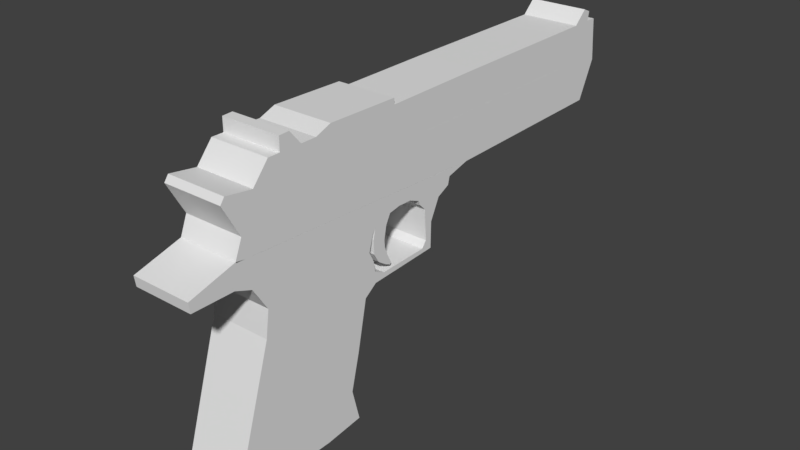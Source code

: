 # Source: DesertEagle.blend  (saved by Blender 2.79.0; exported with 4.5.12 LTS)
import bpy
from mathutils import Matrix  # noqa: F401  (used for matrix-valued properties, if any)

bpy.ops.wm.read_factory_settings(use_empty=True)
scene = bpy.context.scene
scene.name = 'Scene'

# ---- collections
col_collection_1 = bpy.data.collections.new('Collection 1'); scene.collection.children.link(col_collection_1)

# ---- materials (node trees are filled in below, after node groups)
mat_material = bpy.data.materials.new('Material')
mat_material.alpha_threshold = 0.0
mat_material.use_transparent_shadow = False
mat_material.roughness = 0.5
mat_material.line_color = (0.0, 0.0, 0.0, 1.0)

# ---- material node trees

# ---- world
world_world = bpy.data.worlds.new('World'); scene.world = world_world
world_world.color = (0.05088, 0.05088, 0.05088)
world_world.use_sun_shadow = False
world_world.sun_shadow_jitter_overblur = 0.0
world_world.cycles.sampling_method = 'MANUAL'

# ---- meshes
me_cube_004 = bpy.data.meshes.new('Cube.004')
me_cube_004.from_pydata([(1.0, -1.0, -1.0), (-1.0, -1.0, -1.0), (1.0, -0.03807, -0.9381), (-1.0, -0.03807, -0.9381), (1.0, -1.659, -1.124), (-1.0, -1.659, -1.124), (1.0, -1.083, -1.0), (1.0, -1.167, -1.0), (-1.0, -1.167, -1.0), (-1.0, -1.083, -1.0), (-1.0, -0.1645, -0.4584), (-1.0, -1.0, -0.5), (1.0, -1.666, -0.8916), (-1.0, -1.666, -0.8916), (-1.0, -1.082, -0.5), (-1.0, -1.172, -0.5), (1.0, -1.438, -0.6034), (-1.0, -1.438, -0.6034), (1.0, -0.1607, -1.084), (-1.0, -0.1607, -1.084), (-1.0, -0.6793, -0.484), (1.0, -1.45, -1.129), (-1.0, -1.45, -1.129), (1.0, -1.419, -0.6958), (-1.0, -1.419, -0.6958), (-1.0, -1.307, -0.4267), (-1.0, -1.364, -1.28), (1.0, -1.364, -1.28), (-1.0, -1.296, -0.5979), (-1.0, -0.2909, -2.494), (1.0, -0.2909, -2.494), (-1.0, -0.7319, -2.779), (1.0, -0.7319, -2.779), (-1.0, -0.666, -2.565), (1.0, -0.666, -2.565), (-1.0, -0.9986, -1.439), (1.0, -1.346, -1.414), (1.0, -1.165, -1.439), (-1.0, -1.346, -1.414), (-1.0, -0.1702, -1.264), (-1.0, -1.165, -1.439), (1.0, -0.1702, -1.264), (-1.0, -1.082, -1.439), (1.0, -0.9986, -1.439), (1.0, -1.082, -1.439), (-1.0, -0.2382, -1.419), (-1.0, -0.2889, -1.893), (1.0, -0.2382, -1.419), (1.0, -0.2889, -1.893), (1.0, -0.6695, -2.308), (1.0, -0.4513, -2.415), (1.0, -0.6805, -1.455), (1.0, -0.3712, -1.339), (-1.0, -0.3712, -1.339), (-1.0, -0.6805, -1.455), (1.0, -0.6928, -1.929), (1.0, -0.3299, -1.897), (-1.0, -0.3299, -1.897), (-1.0, -0.6928, -1.929), (1.0, -0.6911, -1.625), (1.0, -0.3494, -1.47), (-1.0, -0.3494, -1.47), (-1.0, -0.6911, -1.625), (-1.0, -0.4513, -2.415), (-1.0, -0.6695, -2.308), (-1.0, -0.6665, -1.365), (-1.0, -0.57, -1.205), (-1.0, -0.5085, -1.155), (-1.0, -0.4361, -1.166), (-1.0, -0.377, -1.277), (-1.0, -0.6134, -2.432), (1.0, -0.6665, -1.365), (1.0, -0.57, -1.205), (1.0, -0.5085, -1.155), (1.0, -0.4361, -1.166), (1.0, -0.377, -1.277), (-1.0, -0.3348, -1.537), (-1.0, -0.7039, -1.83), (1.0, -0.3348, -1.537), (1.0, -0.7039, -1.83), (-1.0, -0.3251, -2.255), (-1.0, -0.3493, -2.405), (-1.0, -0.6786, -2.056), (1.0, -0.3251, -2.255), (1.0, -0.3493, -2.405), (1.0, -0.6786, -2.056), (-1.0, -0.3661, -1.393), (1.0, -0.6134, -2.432), (1.0, -0.3661, -1.393), (-1.0, -0.5718, -2.337), (-1.0, -0.565, -2.291), (1.0, -0.5718, -2.337), (1.0, -0.565, -2.291), (1.0, -0.5948, -1.423), (1.0, -0.6079, -1.726), (1.0, -0.6042, -1.901), (1.0, -0.5904, -2.07), (1.0, -0.6057, -2.261), (1.0, -0.6454, -2.135), (1.0, -0.6742, -1.92), (1.0, -0.6762, -1.606), (-1.0, -0.6762, -1.606), (-1.0, -0.6742, -1.92), (-1.0, -0.6454, -2.135), (-1.0, -0.6057, -2.261), (-1.0, -0.5904, -2.07), (-1.0, -0.6042, -1.901), (-1.0, -0.6079, -1.726), (-1.0, -0.5948, -1.423), (1.0, -0.721, -2.543), (-1.0, -0.721, -2.543), (1.0, -0.7093, -2.288), (-1.0, -0.7093, -2.288), (1.0, -1.083, -0.7027), (1.0, -1.451, -0.6197), (1.0, -1.301, -0.6535), (1.0, -0.347, -0.8685), (1.0, -1.393, -0.6328), (1.0, -1.17, -0.683), (1.0, -1.0, -0.7214), (1.0, -1.352, -0.6422)], [], [(22, 21, 4, 5), (24, 22, 5, 13), (11, 1, 9, 14), (14, 9, 8, 15), (18, 116, 119, 0), (19, 20, 10, 3), (4, 12, 13, 5), (21, 23, 12, 4), (0, 119, 113, 6), (6, 113, 118, 7), (25, 24, 13, 17), (12, 114, 16, 17, 13), (23, 117, 114, 12), (1, 11, 20, 19), (2, 18, 19, 3), (27, 115, 120, 23, 21), (28, 26, 22, 24), (26, 27, 21, 22), (15, 8, 26, 28), (7, 118, 115, 27), (46, 48, 30, 29), (48, 56, 83, 84, 50, 30), (33, 34, 32, 31), (34, 109, 32), (30, 50, 87, 49, 111, 109, 34), (29, 30, 34, 33), (6, 7, 37, 44), (9, 1, 35, 42), (0, 6, 44, 43), (18, 0, 43, 51, 71, 72, 73, 74, 75, 52, 41), (8, 9, 42, 40), (19, 18, 41, 39), (1, 19, 39, 53, 69, 68, 67, 66, 65, 54, 35), (27, 26, 38, 36), (26, 8, 40, 38), (7, 27, 36, 37), (41, 52, 88, 60, 47), (47, 60, 78, 56, 48), (39, 41, 47, 45), (45, 47, 48, 46), (57, 76, 61, 45, 46), (63, 81, 80, 57, 46, 29), (49, 85, 55, 111), (61, 86, 53, 39, 45), (78, 60, 88, 52, 75, 74, 73, 72, 71, 65, 66, 67, 68, 69, 53, 86, 61, 76), (49, 64, 82, 58, 55, 85), (80, 83, 56, 78, 76, 46, 57), (81, 84, 83, 80), (49, 87, 70, 64), (70, 87, 50, 84, 81, 63), (97, 96, 92, 91), (105, 104, 89, 90), (97, 104, 89, 91), (71, 65, 101, 100), (100, 101, 102, 99), (99, 102, 103, 98), (98, 103, 104, 97), (66, 65, 101, 108), (108, 101, 102, 107), (107, 102, 103, 106), (106, 103, 104, 105), (71, 72, 93, 100), (100, 93, 94, 99), (99, 94, 95, 98), (98, 95, 96, 97), (96, 105, 90, 92), (89, 90, 92, 91), (95, 106, 105, 96), (94, 107, 106, 95), (93, 108, 107, 94), (108, 93, 72, 66), (110, 112, 64, 70, 63, 29, 33), (31, 110, 33), (112, 58, 82, 64), (55, 58, 77, 62, 54, 65, 71, 51, 59, 79), (116, 18, 2), (114, 117, 16), (25, 17, 16, 117), (24, 25, 28), (23, 120, 117), (120, 115, 38, 28, 25, 117), (15, 28, 38, 115, 118), (15, 118, 113, 119, 11, 14), (20, 11, 119, 116, 2, 10), (3, 10, 2)])
me_cube_004.materials.append(mat_material)
me_cube_004.use_remesh_preserve_volume = False
me_cube_004.use_remesh_preserve_attributes = False
me_cube_004.use_mirror_vertex_groups = False
me_cube_004.update()
me_cube_003 = bpy.data.meshes.new('Cube.003')
me_cube_003.from_pydata([(-1.0, -1.0, -1.0), (-1.0, -1.0, 1.0), (-1.0, 1.0, -1.0), (-1.0, 1.0, 1.0), (1.0, -1.0, -1.0), (1.0, -1.0, 1.0), (1.0, 1.0, -1.0), (1.0, 1.0, 1.0)], [], [(0, 1, 3, 2), (2, 3, 7, 6), (6, 7, 5, 4), (4, 5, 1, 0), (2, 6, 4, 0), (7, 3, 1, 5)])
me_cube_003.use_remesh_preserve_volume = False
me_cube_003.use_remesh_preserve_attributes = False
me_cube_003.use_mirror_vertex_groups = False
me_cube_003.update()
me_cube_002 = bpy.data.meshes.new('Cube.002')
me_cube_002.from_pydata([(1.0, -1.0, 1.028), (-1.0, -1.0, 1.028), (1.0, -0.03807, -0.9103), (1.0, -0.5438, 1.009), (-1.0, -0.03807, -0.9103), (-1.0, -0.5438, 1.009), (1.0, -0.9184, 1.172), (-1.0, -0.9184, 1.172), (1.0, -0.5435, 1.143), (-1.0, -0.5435, 1.143), (1.0, -1.25, 1.028), (-1.0, -1.25, 1.028), (-1.0, -1.079, 1.028), (-1.0, -1.19, 1.028), (1.0, -1.19, 1.028), (1.0, -1.079, 1.028), (-1.0, -1.138, 1.343), (-1.0, -1.19, 1.333), (1.0, -1.19, 1.333), (1.0, -1.138, 1.343), (1.0, -1.0, 0.02778), (-1.0, -1.0, 0.02778), (-1.0, 0.4619, 0.08968), (1.0, 0.4619, 0.08968), (-1.0, -0.2909, 0.04918), (1.0, -0.2909, 0.04918), (1.0, -1.331, 0.5914), (-1.0, -1.331, 0.5914), (1.0, -1.081, 0.02778), (1.0, -1.178, 0.02778), (-1.0, -1.081, 0.02778), (-1.0, -1.178, 0.02778), (-1.0, 0.6929, -0.3794), (1.0, 0.6929, -0.3794), (-1.0, -0.1658, -0.4351), (1.0, -0.1645, -0.4306), (1.0, -1.082, -0.4722), (1.0, -1.172, -0.4722), (1.0, -1.0, -0.4722), (-1.0, -1.0, -0.4722), (-1.0, -1.082, -0.4722), (-1.0, -1.172, -0.4722), (1.0, -1.0, -0.2222), (-1.0, -1.0, -0.2222), (1.0, -1.438, -0.5756), (-1.0, -1.438, -0.5756), (-1.0, -1.082, -0.2222), (-1.0, -1.175, -0.2222), (-1.0, 0.5774, -0.1448), (1.0, 0.5774, -0.1448), (-1.0, -0.2277, -0.1907), (1.0, -0.2277, -0.1907), (1.0, -1.082, -0.2222), (1.0, -1.175, -0.2222), (1.0, -1.0, -0.09722), (-1.0, -1.0, -0.09722), (1.0, -1.402, -0.1641), (-1.0, -1.402, -0.1641), (-1.0, -1.082, -0.09722), (-1.0, -1.177, -0.09722), (-1.0, 0.5197, -0.02758), (1.0, 0.5197, -0.02758), (-1.0, -0.2593, -0.07076), (1.0, -0.2593, -0.07076), (1.0, -1.082, -0.09722), (1.0, -1.177, -0.09722), (1.0, -1.467, 0.6833), (-1.0, -1.467, 0.6833), (1.0, -1.488, 0.5487), (-1.0, -1.488, 0.5487), (1.0, -0.8249, 1.02), (-1.0, -0.8249, 1.02), (1.0, -0.7745, 1.161), (-1.0, -0.7745, 1.161), (-1.0, -0.7278, 0.036), (1.0, -0.7278, 0.036), (1.0, -0.6793, -0.4562), (-1.0, -0.6793, -0.4562), (1.0, -0.7035, -0.2101), (-1.0, -0.7035, -0.2101), (1.0, -0.7157, -0.08706), (-1.0, -0.7157, -0.08706), (-1.0, -1.22, 1.028), (1.0, -1.22, 1.028), (1.0, -1.255, 0.3096), (-1.0, -1.255, 0.3096), (1.0, -1.419, -0.668), (-1.0, -1.419, -0.668), (-1.0, -1.307, -0.3989), (1.0, -1.307, -0.3989), (-1.0, -1.289, -0.1306), (1.0, -1.289, -0.1306), (1.0, -1.205, 1.028), (-1.0, -1.205, 1.028), (1.0, -1.217, 0.1687), (-1.0, -1.217, 0.1687), (1.0, -1.296, -0.5701), (-1.0, -1.296, -0.5701), (-1.0, -1.241, -0.3106), (1.0, -1.241, -0.3106), (-1.0, -1.233, -0.1139), (1.0, -1.233, -0.1139), (1.0, -0.5373, 1.009), (1.0, 0.7026, 0.05146), (-1.0, 0.7023, 0.1713), (-1.0, 0.4203, 0.1742), (-1.0, -0.5373, 1.009), (-1.0, -0.5374, 0.9847), (-1.0, -0.3259, 0.1819), (1.0, 0.703, -0.07546), (1.0, -0.5374, 0.9847), (1.0, -0.3259, 0.1819), (1.0, 0.4203, 0.1742), (-1.0, 0.704, -0.4019), (1.0, 0.704, -0.4019), (1.0, 0.7023, 0.1713), (-1.0, 0.7026, 0.05146), (-1.0, 0.703, -0.07546), (1.0, 0.7039, -0.3689), (-1.0, 0.7054, -0.8625), (1.0, 0.7054, -0.8625), (-1.0, 0.7039, -0.3689), (1.0, -0.5403, 0.3625), (1.0, -0.4953, 0.1836), (-1.0, -0.5403, 0.3625), (-1.0, -0.4953, 0.1836), (1.0, -1.083, -0.6749), (1.0, -1.451, -0.5919), (1.0, -1.301, -0.6257), (1.0, -0.347, -0.8407), (1.0, -1.393, -0.6051), (1.0, -1.17, -0.6552), (1.0, -1.0, -0.6936), (1.0, -1.352, -0.6144)], [], [(71, 1, 7, 73), (75, 70, 0, 20), (24, 108, 105, 22), (22, 105, 104), (74, 71, 5, 107, 124, 125, 108, 24), (23, 112, 111, 25), (72, 73, 7, 6), (1, 0, 6, 7), (70, 3, 8, 72), (3, 5, 9, 8), (26, 10, 11, 27), (83, 82, 11, 10), (84, 83, 10, 26), (20, 0, 15, 28), (28, 15, 14, 29), (0, 1, 12, 15), (14, 15, 19, 18), (19, 16, 17, 18), (12, 13, 17, 16), (15, 12, 16, 19), (13, 14, 18, 17), (12, 30, 31, 13), (1, 21, 30, 12), (64, 28, 29, 65), (54, 20, 28, 64), (91, 84, 26, 56), (82, 85, 27, 11), (56, 26, 66, 68), (61, 23, 25, 63), (81, 74, 24, 62), (60, 22, 104, 116), (62, 24, 22, 60), (80, 75, 20, 54), (4, 34, 32, 113, 119), (46, 40, 41, 47), (43, 39, 40, 46), (90, 88, 45, 57), (55, 43, 46, 58), (58, 46, 47, 59), (76, 78, 42, 38), (34, 50, 48, 32), (32, 48, 117, 121), (77, 79, 50, 34), (33, 49, 51, 35), (38, 42, 52, 36), (36, 52, 53, 37), (30, 58, 59, 31), (21, 55, 58, 30), (85, 90, 57, 27), (78, 80, 54, 42), (50, 62, 60, 48), (48, 60, 116, 117), (79, 81, 62, 50), (49, 61, 63, 51), (44, 56, 57, 45), (89, 91, 56, 44), (42, 54, 64, 52), (52, 64, 65, 53), (68, 66, 67, 69), (57, 56, 68, 69), (27, 57, 69, 67), (26, 27, 67, 66), (43, 55, 81, 79), (51, 63, 80, 78), (39, 43, 79, 77), (35, 51, 78, 76), (2, 35, 76, 129), (63, 25, 75, 80), (55, 21, 74, 81), (0, 70, 72, 6), (8, 9, 73, 72), (21, 1, 71, 74), (25, 111, 123, 122, 110, 3, 70, 75), (5, 71, 73, 9), (99, 101, 91, 89), (95, 100, 90, 85), (96, 99, 89, 130, 133), (100, 98, 88, 90), (98, 97, 87, 88), (93, 95, 85, 82), (101, 94, 84, 91), (94, 92, 83, 84), (92, 93, 82, 83), (14, 13, 93, 92), (29, 14, 92, 94), (65, 29, 94, 101), (13, 31, 95, 93), (47, 41, 97, 98), (59, 47, 98, 100), (37, 53, 99, 96), (31, 59, 100, 95), (53, 65, 101, 99), (109, 103, 61, 49), (106, 107, 5), (110, 122, 123, 111), (108, 125, 124, 107), (102, 106, 5, 3), (103, 115, 23, 61), (114, 118, 33), (120, 114, 33, 35, 2), (115, 112, 23), (118, 109, 49, 33), (110, 102, 3), (119, 120, 2, 4), (121, 113, 32), (132, 129, 76, 38), (126, 132, 38, 36), (128, 131, 37, 96), (133, 128, 96), (127, 130, 89, 44), (133, 130, 86), (131, 126, 36, 37), (44, 45, 87, 86), (86, 130, 44), (86, 87, 97, 133), (108, 107, 110, 111), (77, 34, 129, 132, 126, 131, 128, 41, 40, 39), (34, 4, 2, 129), (107, 106, 102, 110), (105, 108, 111, 112, 115, 104), (109, 118, 114, 120, 119, 113, 121, 117, 116, 104, 115, 103)])
me_cube_002.materials.append(mat_material)
me_cube_002.use_remesh_preserve_volume = False
me_cube_002.use_remesh_preserve_attributes = False
me_cube_002.use_mirror_vertex_groups = False
me_cube_002.update()
me_cube_001 = bpy.data.meshes.new('Cube.001')
me_cube_001.from_pydata([(1.0, -0.9858, -5.587), (-1.0, -0.9858, -5.587), (1.0, -1.069, -5.587), (1.0, -1.153, -5.587), (-1.0, -1.153, -5.587), (-1.0, -1.069, -5.587), (1.0, -0.7875, -5.494), (-1.0, -0.7875, -5.494), (-1.0, -1.324, -5.5), (1.0, -1.324, -5.5), (-1.0, -1.29, -1.815), (-1.0, -0.9929, -3.293), (-1.0, -0.7646, -3.503), (1.0, -1.29, -1.815), (-1.0, -1.16, -3.293), (1.0, -1.16, -3.293), (1.0, -0.7646, -3.503), (-1.0, -1.076, -3.293), (1.0, -0.9929, -3.293), (1.0, -1.076, -3.293), (-1.0, -1.308, -2.411), (-1.0, -1.49, -5.097), (-1.0, -0.7833, -3.91), (-1.0, -0.8289, -4.744), (-1.0, -1.157, -4.058), (-1.0, -1.155, -4.822), (1.0, -0.7833, -3.91), (1.0, -0.8289, -4.744), (-1.0, -1.074, -4.058), (-1.0, -1.072, -4.822), (1.0, -0.9905, -4.058), (1.0, -0.9882, -4.822), (1.0, -1.074, -4.058), (1.0, -1.072, -4.822), (-1.0, -0.9882, -4.822), (-1.0, -0.9905, -4.058), (1.0, -1.49, -5.097), (1.0, -1.308, -2.411), (1.0, -1.155, -4.822), (1.0, -1.157, -4.058), (-1.0, -0.9965, -2.147), (1.0, -1.327, -1.548), (1.0, -1.163, -2.147), (-1.0, -1.327, -1.548), (-1.0, -1.163, -2.147), (-1.0, -1.08, -2.147), (1.0, -0.9965, -2.147), (1.0, -1.08, -2.147), (-1.0, -1.309, -1.681), (-1.0, -0.7319, -2.779), (-1.0, -1.161, -2.72), (1.0, -0.7319, -2.779), (-1.0, -1.078, -2.72), (1.0, -0.9947, -2.72), (1.0, -1.078, -2.72), (-1.0, -0.9947, -2.72), (1.0, -1.309, -1.681), (1.0, -1.161, -2.72), (-1.0, -0.9956, -2.433), (1.0, -1.318, -1.614), (1.0, -1.162, -2.433), (-1.0, -1.318, -1.614), (-1.0, -1.162, -2.433), (-1.0, -1.079, -2.433), (1.0, -0.9956, -2.433), (1.0, -1.079, -2.433), (-1.0, -0.9986, -1.439), (1.0, -1.346, -1.414), (1.0, -1.165, -1.439), (-1.0, -1.346, -1.414), (-1.0, -1.165, -1.439), (-1.0, -1.082, -1.439), (1.0, -0.9986, -1.439), (1.0, -1.082, -1.439), (-1.0, -1.339, -1.458), (-1.0, -1.333, -1.503), (-1.0, -1.164, -1.764), (-1.0, -1.164, -1.956), (-1.0, -1.081, -1.764), (-1.0, -1.08, -1.956), (1.0, -0.9976, -1.764), (1.0, -0.997, -1.956), (1.0, -1.081, -1.764), (1.0, -1.08, -1.956), (-1.0, -0.997, -1.956), (-1.0, -0.9976, -1.764), (1.0, -1.333, -1.503), (1.0, -1.339, -1.458), (1.0, -1.164, -1.956), (1.0, -1.164, -1.764), (1.0, -0.6805, -1.455), (-1.0, -0.6805, -1.455), (1.0, -0.6928, -1.929), (-1.0, -0.6928, -1.929), (1.0, -0.6911, -1.625), (-1.0, -0.6911, -1.625), (-1.0, -0.7039, -1.83), (1.0, -0.7039, -1.83), (1.0, -0.721, -2.543), (-1.0, -0.721, -2.543), (1.0, -0.7093, -2.288), (-1.0, -0.7093, -2.288)], [(92, 93)], [(38, 36, 9, 3), (21, 25, 4, 8), (36, 21, 8, 9), (34, 23, 7, 1), (6, 0, 1, 7), (1, 0, 2, 5), (5, 2, 3, 4), (4, 3, 9, 8), (23, 27, 6, 7), (25, 29, 5, 4), (27, 31, 0, 6), (31, 33, 2, 0), (29, 34, 1, 5), (33, 38, 3, 2), (54, 57, 15, 19), (52, 55, 11, 17), (53, 54, 19, 18), (51, 53, 18, 16), (50, 52, 17, 14), (49, 51, 16, 12), (55, 49, 12, 11), (56, 48, 10, 13), (48, 50, 14, 10), (57, 56, 13, 15), (19, 15, 39, 32), (32, 39, 38, 33), (17, 11, 35, 28), (28, 35, 34, 29), (18, 19, 32, 30), (30, 32, 33, 31), (16, 18, 30, 26), (26, 30, 31, 27), (14, 17, 28, 24), (24, 28, 29, 25), (12, 16, 26, 22), (22, 26, 27, 23), (11, 12, 22, 35), (35, 22, 23, 34), (13, 10, 20, 37), (37, 20, 21, 36), (10, 14, 24, 20), (20, 24, 25, 21), (15, 13, 37, 39), (39, 37, 36, 38), (88, 86, 41, 42), (75, 77, 44, 43), (86, 75, 43, 41), (84, 93, 101, 40), (77, 79, 45, 44), (81, 83, 47, 46), (79, 84, 40, 45), (83, 88, 42, 47), (60, 59, 56, 57), (61, 62, 50, 48), (59, 61, 48, 56), (58, 99, 49, 55), (62, 63, 52, 50), (64, 65, 54, 53), (63, 58, 55, 52), (65, 60, 57, 54), (47, 42, 60, 65), (45, 40, 58, 63), (46, 47, 65, 64), (44, 45, 63, 62), (40, 101, 99, 58), (41, 43, 61, 59), (43, 44, 62, 61), (42, 41, 59, 60), (73, 68, 89, 82), (82, 89, 88, 83), (71, 66, 85, 78), (78, 85, 84, 79), (72, 73, 82, 80), (80, 82, 83, 81), (70, 71, 78, 76), (76, 78, 79, 77), (66, 91, 95, 85), (85, 95, 96, 93, 84), (67, 69, 74, 87), (87, 74, 75, 86), (69, 70, 76, 74), (74, 76, 77, 75), (68, 67, 87, 89), (89, 87, 86, 88), (92, 97, 94, 80, 81), (94, 90, 72, 80), (51, 98, 64, 53), (98, 100, 46, 64), (100, 92, 81, 46)])
me_cube_001.materials.append(mat_material)
me_cube_001.use_remesh_preserve_volume = False
me_cube_001.use_remesh_preserve_attributes = False
me_cube_001.use_mirror_vertex_groups = False
me_cube_001.update()
me_cube = bpy.data.meshes.new('Cube')
me_cube.from_pydata([(1.0, 1.018, 0.006856), (-1.0, 1.018, 0.006856), (1.0, 1.0, 1.0), (-1.0, 1.0, 1.0), (1.0, 0.9239, -0.8762), (-1.0, 0.9239, -0.8762), (1.0, -5.364e-07, 1.0), (-1.0, 1.788e-07, 1.0), (-1.0, 0.9552, -0.5819), (-1.0, 0.9866, -0.2875), (-1.0, 0.8357, 1.0), (-1.0, 0.9418, 1.01), (1.0, 0.9866, -0.2875), (1.0, 0.9552, -0.5819), (1.0, 0.9418, 1.01), (1.0, 0.8357, 1.0), (-1.0, 0.9075, 1.302), (-1.0, 0.9511, 1.216), (1.0, 0.9511, 1.216), (1.0, 0.9075, 1.302), (1.0, 1.009, 0.5034), (-1.0, 1.009, 0.5034), (1.0, 0.9642, 0.361), (1.0, 0.8955, 0.2091), (-1.0, 0.8955, 0.2091), (-1.0, 0.9642, 0.361), (1.0, 0.9754, 0.03676), (1.0, 0.9253, -0.1864), (-1.0, 0.9253, -0.1864), (-1.0, 0.9754, 0.03676), (1.0, 1.014, 0.2551), (-1.0, 1.014, 0.2551), (1.0, 1.011, 0.3793), (-1.0, 1.011, 0.3793), (1.0, 0.9698, 0.1989), (1.0, 0.9104, 0.01134), (-1.0, 0.9104, 0.01134), (-1.0, 0.9698, 0.1989), (1.0, 1.01, 0.4414), (-1.0, 1.01, 0.4414), (1.0, 0.967, 0.28), (1.0, 0.9029, 0.1102), (-1.0, 0.9029, 0.1102), (-1.0, 0.967, 0.28), (1.0, -0.5373, 0.9811), (1.0, 0.7026, 0.02367), (-1.0, 0.7023, 0.1435), (-1.0, 0.4203, 0.1464), (-1.0, -0.5373, 0.9811), (-1.0, -0.5374, 0.9569), (-1.0, -0.3259, 0.1541), (1.0, 0.703, -0.1032), (1.0, -0.5374, 0.9569), (1.0, -0.3259, 0.1541), (1.0, 0.4203, 0.1464), (-1.0, 0.704, -0.4297), (1.0, 0.704, -0.4297), (1.0, 0.7023, 0.1435), (-1.0, 0.7026, 0.02367), (-1.0, 0.703, -0.1032), (1.0, 0.7039, -0.3967), (-1.0, 0.7054, -0.8903), (1.0, 0.7054, -0.8903), (-1.0, 0.7039, -0.3967), (-0.005089, -0.7044, 0.3559), (-0.005089, -0.1534, 0.3559), (-0.08525, -0.7044, 0.361), (-0.08525, -0.1534, 0.361), (-0.1623, -0.7044, 0.3761), (-0.1623, -0.1534, 0.3761), (-0.2334, -0.7044, 0.4007), (-0.2334, -0.1534, 0.4007), (-0.2956, -0.7044, 0.4339), (-0.2956, -0.1534, 0.4339), (-0.3467, -0.7044, 0.4742), (-0.3467, -0.1534, 0.4742), (-0.3847, -0.7044, 0.5203), (-0.3847, -0.1534, 0.5203), (-0.4081, -0.7044, 0.5702), (-0.4081, -0.1534, 0.5702), (-0.416, -0.7044, 0.6222), (-0.416, -0.1534, 0.6222), (-0.4081, -0.7044, 0.6742), (-0.4081, -0.1534, 0.6742), (-0.3847, -0.7044, 0.7241), (-0.3847, -0.1534, 0.7241), (-0.3467, -0.7044, 0.7702), (-0.3467, -0.1534, 0.7702), (-0.2956, -0.7044, 0.8105), (-0.2956, -0.1534, 0.8105), (-0.2334, -0.7044, 0.8437), (-0.2334, -0.1534, 0.8437), (-0.1623, -0.7044, 0.8683), (-0.1623, -0.1534, 0.8683), (-0.08525, -0.7044, 0.8834), (-0.08525, -0.1534, 0.8834), (-0.005088, -0.7044, 0.8885), (-0.005088, -0.1534, 0.8885), (0.07507, -0.7044, 0.8834), (0.07507, -0.1534, 0.8834), (0.1522, -0.7044, 0.8683), (0.1522, -0.1534, 0.8683), (0.2232, -0.7044, 0.8437), (0.2232, -0.1534, 0.8437), (0.2855, -0.7044, 0.8105), (0.2855, -0.1534, 0.8105), (0.3366, -0.7044, 0.7702), (0.3366, -0.1534, 0.7702), (0.3745, -0.7044, 0.7241), (0.3745, -0.1534, 0.7241), (0.3979, -0.7044, 0.6742), (0.3979, -0.1534, 0.6742), (0.4058, -0.7044, 0.6222), (0.4058, -0.1534, 0.6222), (0.3979, -0.7044, 0.5702), (0.3979, -0.1534, 0.5702), (0.3745, -0.7044, 0.5203), (0.3745, -0.1534, 0.5203), (0.3366, -0.7044, 0.4742), (0.3366, -0.1534, 0.4742), (0.2855, -0.7044, 0.4339), (0.2855, -0.1534, 0.4339), (0.2232, -0.7044, 0.4007), (0.2232, -0.1534, 0.4007), (0.1522, -0.7044, 0.3761), (0.1522, -0.1534, 0.3761), (0.07507, -0.7044, 0.361), (0.07507, -0.1534, 0.361)], [], [(25, 11, 3, 21), (30, 0, 1, 31), (23, 15, 6, 54, 57), (15, 10, 7, 6), (13, 4, 5, 8), (0, 12, 9, 1), (12, 13, 8, 9), (2, 3, 11, 14), (10, 15, 19, 16), (20, 2, 14, 22), (22, 14, 15, 23), (24, 10, 11, 25), (18, 17, 16, 19), (15, 14, 18, 19), (11, 10, 16, 17), (14, 11, 17, 18), (6, 7, 48, 44), (4, 62, 61, 5), (42, 24, 25, 43), (40, 22, 23, 41), (38, 20, 22, 40), (41, 23, 57, 45), (2, 20, 21, 3), (43, 25, 21, 39), (9, 29, 31, 1), (13, 27, 60, 56, 4), (0, 30, 26, 12), (12, 26, 27, 13), (5, 55, 63, 28, 8), (8, 28, 29, 9), (4, 56, 62), (32, 30, 31, 33), (38, 32, 33, 39), (29, 37, 33, 31), (27, 35, 51, 60), (30, 32, 34, 26), (26, 34, 35, 27), (28, 36, 37, 29), (20, 38, 39, 21), (37, 43, 39, 33), (35, 41, 45, 51), (32, 38, 40, 34), (34, 40, 41, 35), (36, 42, 43, 37), (47, 50, 49, 48, 7), (46, 47, 7, 10, 24), (59, 58, 42, 36), (63, 59, 36, 28), (58, 46, 24, 42), (53, 54, 6, 44, 52), (61, 55, 5), (64, 65, 67, 66), (66, 67, 69, 68), (68, 69, 71, 70), (70, 71, 73, 72), (72, 73, 75, 74), (74, 75, 77, 76), (76, 77, 79, 78), (78, 79, 81, 80), (80, 81, 83, 82), (82, 83, 85, 84), (84, 85, 87, 86), (86, 87, 89, 88), (88, 89, 91, 90), (90, 91, 93, 92), (92, 93, 95, 94), (94, 95, 97, 96), (96, 97, 99, 98), (98, 99, 101, 100), (100, 101, 103, 102), (102, 103, 105, 104), (104, 105, 107, 106), (106, 107, 109, 108), (108, 109, 111, 110), (110, 111, 113, 112), (112, 113, 115, 114), (114, 115, 117, 116), (116, 117, 119, 118), (118, 119, 121, 120), (120, 121, 123, 122), (122, 123, 125, 124), (67, 65, 127, 125, 123, 121, 119, 117, 115, 113, 111, 109, 107, 105, 103, 101, 99, 97, 95, 93, 91, 89, 87, 85, 83, 81, 79, 77, 75, 73, 71, 69), (124, 125, 127, 126), (126, 127, 65, 64), (64, 66, 68, 70, 72, 74, 76, 78, 80, 82, 84, 86, 88, 90, 92, 94, 96, 98, 100, 102, 104, 106, 108, 110, 112, 114, 116, 118, 120, 122, 124, 126), (50, 53, 52, 44, 48, 49), (50, 46, 57, 53), (51, 45, 57, 46, 58, 59, 63, 55, 61, 62, 56, 60)])
me_cube.materials.append(mat_material)
me_cube.use_remesh_preserve_volume = False
me_cube.use_remesh_preserve_attributes = False
me_cube.use_mirror_vertex_groups = False
me_cube.update()

# ---- objects
ob_co = bpy.data.objects.new('Co', me_cube_004)
ob_hopdan = bpy.data.objects.new('HopDan', me_cube_003)
ob_dogatdan = bpy.data.objects.new('DoGatDan', me_cube_002)
ob_taycam = bpy.data.objects.new('TayCam', me_cube_001)
ob_nongsung = bpy.data.objects.new('NongSung', me_cube)

# ---- transforms, parenting, visibility, modifiers, constraints
ob_co.location = (3.629e-16, 1.111, 1.634)
ob_co.scale = (0.5474, 3.63, 0.7921)
ob_co.lock_rotations_4d = False
ob_co.empty_display_type = 'ARROWS'
ob_co.lineart.crease_threshold = 0.0
ob_hopdan.location = (-0.008367, -2.754, -0.8677)
ob_hopdan.rotation_euler = (-0.2584, -5.674e-17, 7.373e-18)
ob_hopdan.scale = (0.4168, 0.7181, 1.437)
ob_hopdan.lineart.crease_threshold = 0.0
ob_dogatdan.location = (0.0003482, 1.123, 1.613)
ob_dogatdan.scale = (0.5474, 3.63, 0.7921)
ob_dogatdan.lock_rotations_4d = False
ob_dogatdan.empty_display_type = 'ARROWS'
ob_dogatdan.lineart.crease_threshold = 0.0
ob_taycam.location = (3.629e-16, 1.111, 1.634)
ob_taycam.scale = (0.5474, 3.63, 0.7921)
ob_taycam.lock_rotations_4d = False
ob_taycam.empty_display_type = 'ARROWS'
ob_taycam.lineart.crease_threshold = 0.0
ob_nongsung.location = (3.629e-16, 1.111, 1.634)
ob_nongsung.scale = (0.5474, 3.63, 0.7921)
ob_nongsung.lock_rotations_4d = False
ob_nongsung.empty_display_type = 'ARROWS'
ob_nongsung.lineart.crease_threshold = 0.0

# ---- collection membership
col_collection_1.objects.link(ob_co)
col_collection_1.objects.link(ob_hopdan)
col_collection_1.objects.link(ob_dogatdan)
col_collection_1.objects.link(ob_taycam)
col_collection_1.objects.link(ob_nongsung)

# ---- scene / render settings (as saved in the file)
scene.frame_start = 1; scene.frame_end = 250; scene.frame_set(1)
scene.render.engine = 'BLENDER_EEVEE_NEXT'
scene.render.resolution_percentage = 50
scene.render.dither_intensity = 0.0
scene.cycles.use_denoising = False
scene.cycles.samples = 128
scene.cycles.sampling_pattern = 'TABULATED_SOBOL'
scene.cycles.use_adaptive_sampling = False
scene.cycles.use_light_tree = False
scene.cycles.blur_glossy = 0.0
scene.cycles.sample_clamp_indirect = 0.0
scene.view_settings.view_transform = 'Standard'
bpy.context.view_layer.update()

# ---- added for rendering (the .blend has no active camera and no usable light): camera, sun
cam_auto = bpy.data.cameras.new('AutoCamera')
cam_auto.lens = 50.0
cam_auto.sensor_width = 36.0
cam_auto.clip_end = 1000.0
ob_auto_camera = bpy.data.objects.new('AutoCamera', cam_auto)
scene.collection.objects.link(ob_auto_camera)
ob_auto_camera.location = (10.386, -12.5276, 8.25143)
ob_auto_camera.rotation_euler = (1.09748, -7.21219e-08, 0.694738)
scene.camera = ob_auto_camera
light_auto_sun = bpy.data.lights.new('AutoSun', 'SUN')
light_auto_sun.energy = 3.0
light_auto_sun.angle = 0.0523599
ob_auto_sun = bpy.data.objects.new('AutoSun', light_auto_sun)
scene.collection.objects.link(ob_auto_sun)
ob_auto_sun.rotation_euler = (0.872665, 0.174533, 0.523599)
bpy.context.view_layer.update()
